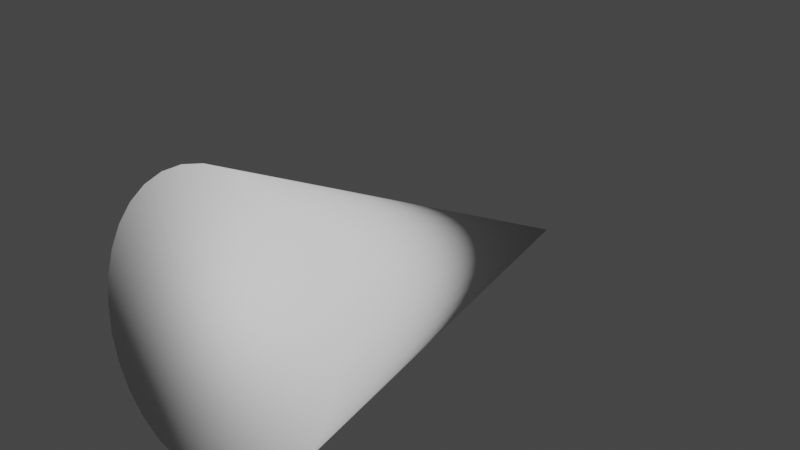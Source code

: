 # Source: PartyPopper.blend  (saved by Blender 3.1.7; exported with 4.5.12 LTS)
import bpy
from mathutils import Matrix  # noqa: F401  (used for matrix-valued properties, if any)

bpy.ops.wm.read_factory_settings(use_empty=True)
scene = bpy.context.scene
scene.name = 'Scene'

# ---- collections
col_collection = bpy.data.collections.new('Collection'); scene.collection.children.link(col_collection)

# ---- world
world_world = bpy.data.worlds.new('World'); scene.world = world_world
world_world.use_nodes = True; world_world.node_tree.nodes.clear()
_N = world_world.node_tree.nodes; _L = world_world.node_tree.links
n0 = _N.new('ShaderNodeOutputWorld'); n0.name = 'World Output'; n0.location = (300, 300)
n1 = _N.new('ShaderNodeBackground'); n1.name = 'Background'; n1.location = (10, 300)
n1.inputs[0].default_value = (0.05088, 0.05088, 0.05088, 1.0)
_L.new(n1.outputs[0], n0.inputs[0])
n0.is_active_output = True
world_world.color = (0.05088, 0.05088, 0.05088)
world_world.use_sun_shadow = False
world_world.sun_shadow_jitter_overblur = 0.0

# ---- meshes
me_cone = bpy.data.meshes.new('Cone')
me_cone.from_pydata([(0.0, -0.6379, -0.171), (0.0593, -0.6367, -0.1653), (0.1163, -0.633, -0.1484), (0.1689, -0.6269, -0.1209), (0.2149, -0.6188, -0.084), (0.2527, -0.6089, -0.03901), (0.2808, -0.5976, 0.01232), (0.2981, -0.5854, 0.06801), (0.304, -0.5727, 0.1259), (0.2981, -0.5599, 0.1838), (0.2808, -0.5477, 0.2395), (0.2527, -0.5364, 0.2909), (0.2149, -0.5265, 0.3359), (0.1689, -0.5184, 0.3728), (0.1163, -0.5124, 0.4002), (0.0593, -0.5086, 0.4171), (-2.657e-08, -0.5074, 0.4228), (-0.0593, -0.5086, 0.4171), (-0.1163, -0.5124, 0.4002), (-0.1689, -0.5184, 0.3728), (-0.2149, -0.5265, 0.3359), (-0.2527, -0.5364, 0.2909), (-0.2808, -0.5477, 0.2395), (-0.2981, -0.5599, 0.1838), (-0.304, -0.5727, 0.1259), (-0.2981, -0.5854, 0.06801), (-0.2808, -0.5976, 0.01232), (-0.2527, -0.6089, -0.03901), (-0.2149, -0.6188, -0.084), (-0.1689, -0.6269, -0.1209), (-0.1163, -0.633, -0.1484), (-0.0593, -0.6367, -0.1653), (0.0, 0.5727, -0.1259)], [], [(0, 32, 1), (1, 32, 2), (2, 32, 3), (3, 32, 4), (4, 32, 5), (5, 32, 6), (6, 32, 7), (7, 32, 8), (8, 32, 9), (9, 32, 10), (10, 32, 11), (11, 32, 12), (12, 32, 13), (13, 32, 14), (14, 32, 15), (15, 32, 16), (16, 32, 17), (17, 32, 18), (18, 32, 19), (19, 32, 20), (20, 32, 21), (21, 32, 22), (22, 32, 23), (23, 32, 24), (24, 32, 25), (25, 32, 26), (26, 32, 27), (27, 32, 28), (28, 32, 29), (29, 32, 30), (0, 1, 2, 3, 4, 5, 6, 7, 8, 9, 10, 11, 12, 13, 14, 15, 16, 17, 18, 19, 20, 21, 22, 23, 24, 25, 26, 27, 28, 29, 30, 31), (30, 32, 31), (31, 32, 0)])
me_cone.polygons.foreach_set('use_smooth', [True] * 33)
_uv = me_cone.uv_layers.new(name='UVMap')
_uv.uv.foreach_set('vector', [0.25, 0.49, 0.25, 0.25, 0.2968, 0.4854, 0.2968, 0.4854, 0.25, 0.25, 0.3418, 0.4717, 0.3418, 0.4717, 0.25, 0.25, 0.3833, 0.4496, 0.3833, 0.4496, 0.25, 0.25, 0.4197, 0.4197, 0.4197, 0.4197, 0.25, 0.25, 0.4496, 0.3833, 0.4496, 0.3833, 0.25, 0.25, 0.4717, 0.3418, 0.4717, 0.3418, 0.25, 0.25, 0.4854, 0.2968, 0.4854, 0.2968, 0.25, 0.25, 0.49, 0.25, 0.49, 0.25, 0.25, 0.25, 0.4854, 0.2032, 0.4854, 0.2032, 0.25, 0.25, 0.4717, 0.1582, 0.4717, 0.1582, 0.25, 0.25, 0.4496, 0.1167, 0.4496, 0.1167, 0.25, 0.25, 0.4197, 0.08029, 0.4197, 0.08029, 0.25, 0.25, 0.3833, 0.05045, 0.3833, 0.05045, 0.25, 0.25, 0.3418, 0.02827, 0.3418, 0.02827, 0.25, 0.25, 0.2968, 0.01461, 0.2968, 0.01461, 0.25, 0.25, 0.25, 0.01, 0.25, 0.01, 0.25, 0.25, 0.2032, 0.01461, 0.2032, 0.01461, 0.25, 0.25, 0.1582, 0.02827, 0.1582, 0.02827, 0.25, 0.25, 0.1167, 0.05045, 0.1167, 0.05045, 0.25, 0.25, 0.08029, 0.08029, 0.08029, 0.08029, 0.25, 0.25, 0.05045, 0.1167, 0.05045, 0.1167, 0.25, 0.25, 0.02827, 0.1582, 0.02827, 0.1582, 0.25, 0.25, 0.01461, 0.2032, 0.01461, 0.2032, 0.25, 0.25, 0.01, 0.25, 0.01, 0.25, 0.25, 0.25, 0.01461, 0.2968, 0.01461, 0.2968, 0.25, 0.25, 0.02827, 0.3418, 0.02827, 0.3418, 0.25, 0.25, 0.05045, 0.3833, 0.05045, 0.3833, 0.25, 0.25, 0.08029, 0.4197, 0.08029, 0.4197, 0.25, 0.25, 0.1167, 0.4496, 0.1167, 0.4496, 0.25, 0.25, 0.1582, 0.4717, 0.75, 0.49, 0.7968, 0.4854, 0.8418, 0.4717, 0.8833, 0.4496, 0.9197, 0.4197, 0.9496, 0.3833, 0.9717, 0.3418, 0.9854, 0.2968, 0.99, 0.25, 0.9854, 0.2032, 0.9717, 0.1582, 0.9496, 0.1167, 0.9197, 0.08029, 0.8833, 0.05045, 0.8418, 0.02827, 0.7968, 0.01461, 0.75, 0.01, 0.7032, 0.01461, 0.6582, 0.02827, 0.6167, 0.05045, 0.5803, 0.08029, 0.5504, 0.1167, 0.5283, 0.1582, 0.5146, 0.2032, 0.51, 0.25, 0.5146, 0.2968, 0.5283, 0.3418, 0.5504, 0.3833, 0.5803, 0.4197, 0.6167, 0.4496, 0.6582, 0.4717, 0.7032, 0.4854, 0.1582, 0.4717, 0.25, 0.25, 0.2032, 0.4854, 0.2032, 0.4854, 0.25, 0.25, 0.25, 0.49])
me_cone.use_remesh_fix_poles = True
me_cone.use_remesh_preserve_attributes = False
me_cone.update()

# ---- objects
ob_cone = bpy.data.objects.new('Cone', me_cone)

# ---- transforms, parenting, visibility, modifiers, constraints
ob_cone.location = (0.0, 0.0, 0.0)

# ---- collection membership
col_collection.objects.link(ob_cone)

# ---- scene / render settings (as saved in the file)
scene.frame_start = 1; scene.frame_end = 250; scene.frame_set(1)
scene.render.engine = 'BLENDER_EEVEE_NEXT'
scene.cycles.sampling_pattern = 'TABULATED_SOBOL'
scene.cycles.use_light_tree = False
scene.view_settings.view_transform = 'Filmic'
bpy.context.view_layer.update()

# ---- added for rendering (the .blend has no active camera and no usable light): camera, sun
cam_auto = bpy.data.cameras.new('AutoCamera')
cam_auto.lens = 50.0
cam_auto.sensor_width = 36.0
cam_auto.clip_end = 1000.0
ob_auto_camera = bpy.data.objects.new('AutoCamera', cam_auto)
scene.collection.objects.link(ob_auto_camera)
ob_auto_camera.location = (1.3685, -1.67484, 1.22073)
ob_auto_camera.rotation_euler = (1.09748, -7.21219e-08, 0.694738)
scene.camera = ob_auto_camera
light_auto_sun = bpy.data.lights.new('AutoSun', 'SUN')
light_auto_sun.energy = 3.0
light_auto_sun.angle = 0.0523599
ob_auto_sun = bpy.data.objects.new('AutoSun', light_auto_sun)
scene.collection.objects.link(ob_auto_sun)
ob_auto_sun.rotation_euler = (0.872665, 0.174533, 0.523599)
bpy.context.view_layer.update()
